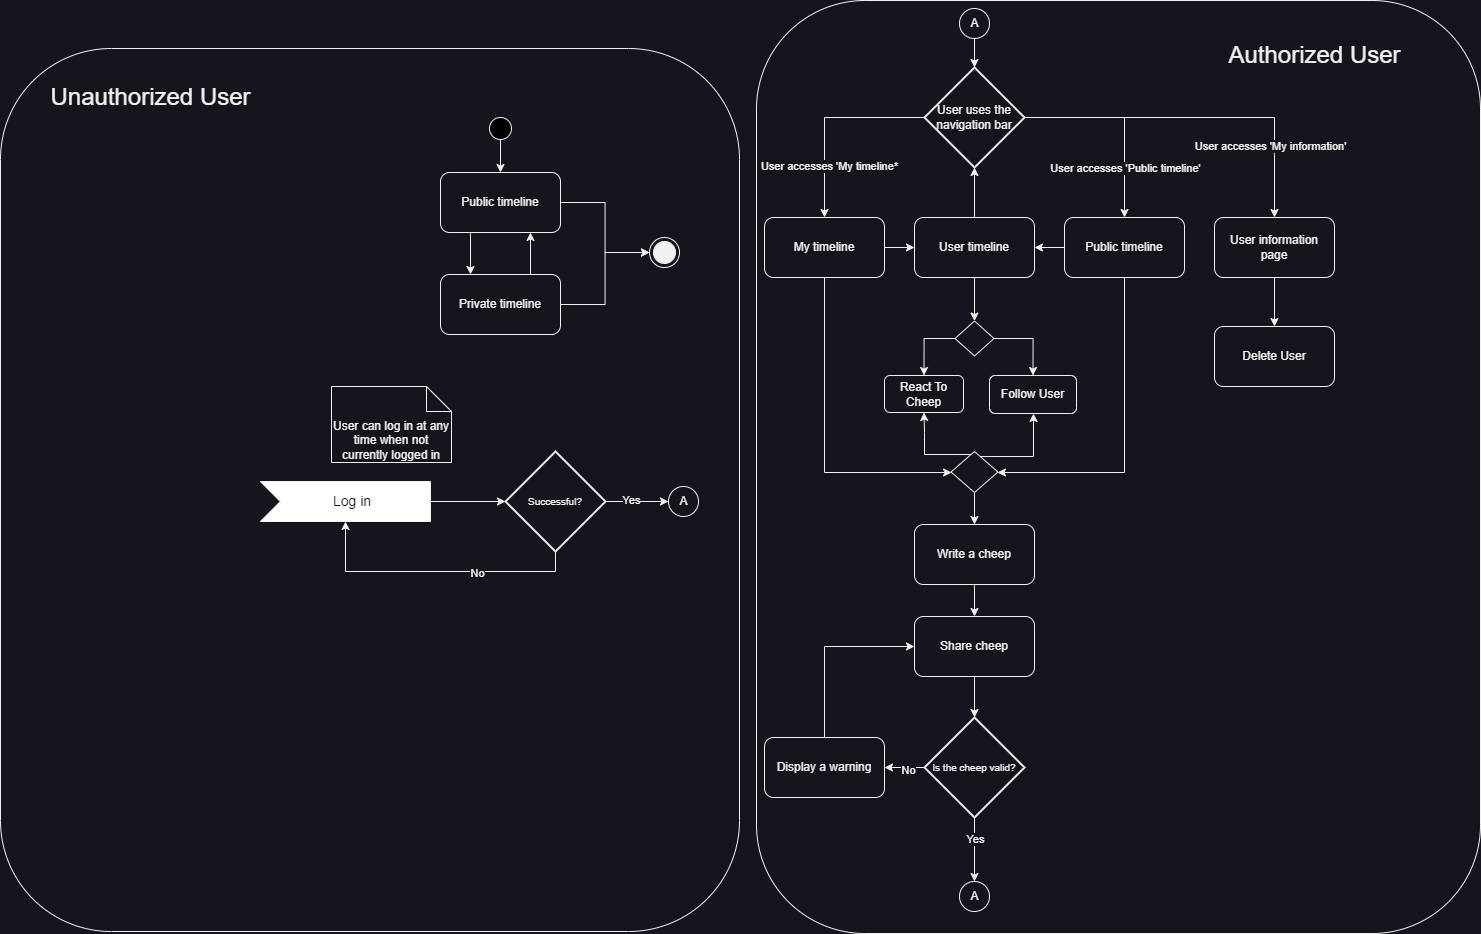

The diagram above was exported from draw.io. Its source (the exported page's mxGraphModel, read from the mxfile embedded in the PNG):
<mxGraphModel dx="1727" dy="1017" grid="0" gridSize="10" guides="1" tooltips="1" connect="1" arrows="1" fold="1" page="0" pageScale="1" pageWidth="1100" pageHeight="850" math="0" shadow="0">
  <root>
    <mxCell id="0" />
    <mxCell id="1" parent="0" />
    <mxCell id="vwhri_nqiH7jmAp8eYQP-30" value="" style="rounded=1;whiteSpace=wrap;html=1;" parent="1" vertex="1">
      <mxGeometry x="800" y="93" width="724" height="933" as="geometry" />
    </mxCell>
    <mxCell id="vwhri_nqiH7jmAp8eYQP-27" value="" style="rounded=1;whiteSpace=wrap;html=1;" parent="1" vertex="1">
      <mxGeometry x="44" y="141" width="739" height="883" as="geometry" />
    </mxCell>
    <mxCell id="j1Txoeeo5fYLzKC64dvX-71" style="edgeStyle=orthogonalEdgeStyle;rounded=0;orthogonalLoop=1;jettySize=auto;html=1;exitX=0.5;exitY=1;exitDx=0;exitDy=0;entryX=0.5;entryY=0;entryDx=0;entryDy=0;" parent="1" source="j1Txoeeo5fYLzKC64dvX-12" target="j1Txoeeo5fYLzKC64dvX-70" edge="1">
      <mxGeometry relative="1" as="geometry" />
    </mxCell>
    <mxCell id="j1Txoeeo5fYLzKC64dvX-12" value="" style="ellipse;whiteSpace=wrap;html=1;aspect=fixed;fillColor=#000000;" parent="1" vertex="1">
      <mxGeometry x="533" y="210" width="22" height="22" as="geometry" />
    </mxCell>
    <mxCell id="j1Txoeeo5fYLzKC64dvX-112" style="edgeStyle=orthogonalEdgeStyle;rounded=0;orthogonalLoop=1;jettySize=auto;html=1;exitX=0.25;exitY=1;exitDx=0;exitDy=0;entryX=0.25;entryY=0;entryDx=0;entryDy=0;" parent="1" source="j1Txoeeo5fYLzKC64dvX-70" target="j1Txoeeo5fYLzKC64dvX-104" edge="1">
      <mxGeometry relative="1" as="geometry" />
    </mxCell>
    <mxCell id="j1Txoeeo5fYLzKC64dvX-171" style="edgeStyle=orthogonalEdgeStyle;rounded=0;orthogonalLoop=1;jettySize=auto;html=1;exitX=1;exitY=0.5;exitDx=0;exitDy=0;entryX=0;entryY=0.5;entryDx=0;entryDy=0;" parent="1" source="j1Txoeeo5fYLzKC64dvX-70" target="j1Txoeeo5fYLzKC64dvX-170" edge="1">
      <mxGeometry relative="1" as="geometry" />
    </mxCell>
    <mxCell id="j1Txoeeo5fYLzKC64dvX-70" value="Public timeline" style="rounded=1;whiteSpace=wrap;html=1;" parent="1" vertex="1">
      <mxGeometry x="484" y="265" width="120" height="60" as="geometry" />
    </mxCell>
    <mxCell id="j1Txoeeo5fYLzKC64dvX-113" style="edgeStyle=orthogonalEdgeStyle;rounded=0;orthogonalLoop=1;jettySize=auto;html=1;exitX=0.75;exitY=0;exitDx=0;exitDy=0;entryX=0.75;entryY=1;entryDx=0;entryDy=0;" parent="1" source="j1Txoeeo5fYLzKC64dvX-104" target="j1Txoeeo5fYLzKC64dvX-70" edge="1">
      <mxGeometry relative="1" as="geometry" />
    </mxCell>
    <mxCell id="j1Txoeeo5fYLzKC64dvX-172" style="edgeStyle=orthogonalEdgeStyle;rounded=0;orthogonalLoop=1;jettySize=auto;html=1;exitX=1;exitY=0.5;exitDx=0;exitDy=0;entryX=0;entryY=0.5;entryDx=0;entryDy=0;" parent="1" source="j1Txoeeo5fYLzKC64dvX-104" target="j1Txoeeo5fYLzKC64dvX-170" edge="1">
      <mxGeometry relative="1" as="geometry" />
    </mxCell>
    <mxCell id="j1Txoeeo5fYLzKC64dvX-104" value="Private timeline" style="rounded=1;whiteSpace=wrap;html=1;" parent="1" vertex="1">
      <mxGeometry x="484" y="367" width="120" height="60" as="geometry" />
    </mxCell>
    <mxCell id="j1Txoeeo5fYLzKC64dvX-120" value="&lt;font color=&quot;#0a0a0a&quot;&gt;Log in&lt;/font&gt;" style="html=1;shape=mxgraph.infographic.ribbonSimple;notch1=20;notch2=0;align=center;verticalAlign=middle;fontSize=14;fontStyle=0;fillColor=#FFFFFF;flipH=0;spacingRight=0;spacingLeft=14;whiteSpace=wrap;" parent="1" vertex="1">
      <mxGeometry x="304" y="574" width="170" height="40" as="geometry" />
    </mxCell>
    <mxCell id="j1Txoeeo5fYLzKC64dvX-141" value="User can log in at any time when not currently logged in" style="shape=note2;boundedLbl=1;whiteSpace=wrap;html=1;size=25;verticalAlign=top;align=center;" parent="1" vertex="1">
      <mxGeometry x="375" y="479" width="120" height="76" as="geometry" />
    </mxCell>
    <mxCell id="j1Txoeeo5fYLzKC64dvX-143" value="A" style="ellipse;html=1;" parent="1" vertex="1">
      <mxGeometry x="712" y="579" width="30" height="30" as="geometry" />
    </mxCell>
    <mxCell id="j1Txoeeo5fYLzKC64dvX-148" style="edgeStyle=orthogonalEdgeStyle;rounded=0;orthogonalLoop=1;jettySize=auto;html=1;exitX=1;exitY=0.5;exitDx=0;exitDy=0;exitPerimeter=0;entryX=0;entryY=0.5;entryDx=0;entryDy=0;" parent="1" source="j1Txoeeo5fYLzKC64dvX-145" target="j1Txoeeo5fYLzKC64dvX-143" edge="1">
      <mxGeometry relative="1" as="geometry" />
    </mxCell>
    <mxCell id="j1Txoeeo5fYLzKC64dvX-151" value="Yes" style="edgeLabel;html=1;align=center;verticalAlign=middle;resizable=0;points=[];" parent="j1Txoeeo5fYLzKC64dvX-148" vertex="1" connectable="0">
      <mxGeometry x="-0.193" y="2" relative="1" as="geometry">
        <mxPoint as="offset" />
      </mxGeometry>
    </mxCell>
    <mxCell id="j1Txoeeo5fYLzKC64dvX-145" value="&lt;font style=&quot;font-size: 10px;&quot;&gt;Successful?&lt;/font&gt;" style="strokeWidth=2;html=1;shape=mxgraph.flowchart.decision;whiteSpace=wrap;" parent="1" vertex="1">
      <mxGeometry x="549" y="544" width="100" height="100" as="geometry" />
    </mxCell>
    <mxCell id="j1Txoeeo5fYLzKC64dvX-147" style="edgeStyle=orthogonalEdgeStyle;rounded=0;orthogonalLoop=1;jettySize=auto;html=1;exitX=1;exitY=0.5;exitDx=0;exitDy=0;exitPerimeter=0;entryX=0;entryY=0.5;entryDx=0;entryDy=0;entryPerimeter=0;" parent="1" source="j1Txoeeo5fYLzKC64dvX-120" target="j1Txoeeo5fYLzKC64dvX-145" edge="1">
      <mxGeometry relative="1" as="geometry" />
    </mxCell>
    <mxCell id="j1Txoeeo5fYLzKC64dvX-149" style="edgeStyle=orthogonalEdgeStyle;rounded=0;orthogonalLoop=1;jettySize=auto;html=1;exitX=0.5;exitY=1;exitDx=0;exitDy=0;exitPerimeter=0;entryX=0;entryY=0;entryDx=85;entryDy=40;entryPerimeter=0;" parent="1" source="j1Txoeeo5fYLzKC64dvX-145" target="j1Txoeeo5fYLzKC64dvX-120" edge="1">
      <mxGeometry relative="1" as="geometry" />
    </mxCell>
    <mxCell id="j1Txoeeo5fYLzKC64dvX-150" value="No" style="edgeLabel;html=1;align=center;verticalAlign=middle;resizable=0;points=[];" parent="j1Txoeeo5fYLzKC64dvX-149" vertex="1" connectable="0">
      <mxGeometry x="-0.2976" y="1" relative="1" as="geometry">
        <mxPoint as="offset" />
      </mxGeometry>
    </mxCell>
    <mxCell id="j1Txoeeo5fYLzKC64dvX-152" value="A" style="ellipse;html=1;" parent="1" vertex="1">
      <mxGeometry x="1003" y="101" width="30" height="30" as="geometry" />
    </mxCell>
    <mxCell id="j1Txoeeo5fYLzKC64dvX-153" value="User timeline" style="rounded=1;whiteSpace=wrap;html=1;" parent="1" vertex="1">
      <mxGeometry x="958" y="310" width="120" height="60" as="geometry" />
    </mxCell>
    <mxCell id="j1Txoeeo5fYLzKC64dvX-198" style="edgeStyle=orthogonalEdgeStyle;rounded=0;orthogonalLoop=1;jettySize=auto;html=1;exitX=1;exitY=0.5;exitDx=0;exitDy=0;entryX=0;entryY=0.5;entryDx=0;entryDy=0;" parent="1" source="j1Txoeeo5fYLzKC64dvX-154" target="j1Txoeeo5fYLzKC64dvX-153" edge="1">
      <mxGeometry relative="1" as="geometry" />
    </mxCell>
    <mxCell id="j1Txoeeo5fYLzKC64dvX-200" style="edgeStyle=orthogonalEdgeStyle;rounded=0;orthogonalLoop=1;jettySize=auto;html=1;exitX=0.5;exitY=1;exitDx=0;exitDy=0;" parent="1" source="j1Txoeeo5fYLzKC64dvX-154" target="vwhri_nqiH7jmAp8eYQP-4" edge="1">
      <mxGeometry relative="1" as="geometry">
        <mxPoint x="958" y="581" as="targetPoint" />
        <Array as="points">
          <mxPoint x="868" y="565" />
        </Array>
      </mxGeometry>
    </mxCell>
    <mxCell id="j1Txoeeo5fYLzKC64dvX-154" value="My timeline" style="rounded=1;whiteSpace=wrap;html=1;" parent="1" vertex="1">
      <mxGeometry x="808" y="310" width="120" height="60" as="geometry" />
    </mxCell>
    <mxCell id="j1Txoeeo5fYLzKC64dvX-173" style="edgeStyle=orthogonalEdgeStyle;rounded=0;orthogonalLoop=1;jettySize=auto;html=1;exitX=0.5;exitY=1;exitDx=0;exitDy=0;entryX=0.5;entryY=0;entryDx=0;entryDy=0;" parent="1" source="j1Txoeeo5fYLzKC64dvX-156" target="j1Txoeeo5fYLzKC64dvX-158" edge="1">
      <mxGeometry relative="1" as="geometry" />
    </mxCell>
    <mxCell id="j1Txoeeo5fYLzKC64dvX-156" value="Write a cheep" style="rounded=1;whiteSpace=wrap;html=1;" parent="1" vertex="1">
      <mxGeometry x="958" y="617" width="120" height="60" as="geometry" />
    </mxCell>
    <mxCell id="j1Txoeeo5fYLzKC64dvX-158" value="Share cheep" style="rounded=1;whiteSpace=wrap;html=1;" parent="1" vertex="1">
      <mxGeometry x="958" y="709" width="120" height="60" as="geometry" />
    </mxCell>
    <mxCell id="j1Txoeeo5fYLzKC64dvX-161" style="edgeStyle=orthogonalEdgeStyle;rounded=0;orthogonalLoop=1;jettySize=auto;html=1;exitX=0;exitY=0.5;exitDx=0;exitDy=0;exitPerimeter=0;entryX=1;entryY=0.5;entryDx=0;entryDy=0;" parent="1" source="j1Txoeeo5fYLzKC64dvX-159" target="j1Txoeeo5fYLzKC64dvX-160" edge="1">
      <mxGeometry relative="1" as="geometry" />
    </mxCell>
    <mxCell id="j1Txoeeo5fYLzKC64dvX-162" value="No" style="edgeLabel;html=1;align=center;verticalAlign=middle;resizable=0;points=[];" parent="j1Txoeeo5fYLzKC64dvX-161" vertex="1" connectable="0">
      <mxGeometry x="-0.1212" y="2" relative="1" as="geometry">
        <mxPoint as="offset" />
      </mxGeometry>
    </mxCell>
    <mxCell id="j1Txoeeo5fYLzKC64dvX-175" style="edgeStyle=orthogonalEdgeStyle;rounded=0;orthogonalLoop=1;jettySize=auto;html=1;exitX=0.5;exitY=1;exitDx=0;exitDy=0;exitPerimeter=0;entryX=0.5;entryY=0;entryDx=0;entryDy=0;" parent="1" source="j1Txoeeo5fYLzKC64dvX-159" target="j1Txoeeo5fYLzKC64dvX-174" edge="1">
      <mxGeometry relative="1" as="geometry" />
    </mxCell>
    <mxCell id="j1Txoeeo5fYLzKC64dvX-188" value="Yes" style="edgeLabel;html=1;align=center;verticalAlign=middle;resizable=0;points=[];" parent="j1Txoeeo5fYLzKC64dvX-175" vertex="1" connectable="0">
      <mxGeometry x="-0.3239" relative="1" as="geometry">
        <mxPoint as="offset" />
      </mxGeometry>
    </mxCell>
    <mxCell id="j1Txoeeo5fYLzKC64dvX-159" value="&lt;font style=&quot;font-size: 10px;&quot;&gt;Is the cheep valid?&lt;/font&gt;" style="strokeWidth=2;html=1;shape=mxgraph.flowchart.decision;whiteSpace=wrap;" parent="1" vertex="1">
      <mxGeometry x="968" y="810" width="100" height="100" as="geometry" />
    </mxCell>
    <mxCell id="j1Txoeeo5fYLzKC64dvX-163" style="edgeStyle=orthogonalEdgeStyle;rounded=0;orthogonalLoop=1;jettySize=auto;html=1;exitX=0.5;exitY=0;exitDx=0;exitDy=0;entryX=0;entryY=0.5;entryDx=0;entryDy=0;" parent="1" source="j1Txoeeo5fYLzKC64dvX-160" target="j1Txoeeo5fYLzKC64dvX-158" edge="1">
      <mxGeometry relative="1" as="geometry" />
    </mxCell>
    <mxCell id="j1Txoeeo5fYLzKC64dvX-160" value="Display a warning" style="rounded=1;whiteSpace=wrap;html=1;" parent="1" vertex="1">
      <mxGeometry x="808" y="830" width="120" height="60" as="geometry" />
    </mxCell>
    <mxCell id="j1Txoeeo5fYLzKC64dvX-165" style="edgeStyle=orthogonalEdgeStyle;rounded=0;orthogonalLoop=1;jettySize=auto;html=1;exitX=0.5;exitY=1;exitDx=0;exitDy=0;entryX=0.5;entryY=0;entryDx=0;entryDy=0;entryPerimeter=0;" parent="1" source="j1Txoeeo5fYLzKC64dvX-158" target="j1Txoeeo5fYLzKC64dvX-159" edge="1">
      <mxGeometry relative="1" as="geometry" />
    </mxCell>
    <mxCell id="j1Txoeeo5fYLzKC64dvX-170" value="" style="ellipse;html=1;shape=endState;fillColor=strokeColor;" parent="1" vertex="1">
      <mxGeometry x="693" y="330" width="30" height="30" as="geometry" />
    </mxCell>
    <mxCell id="j1Txoeeo5fYLzKC64dvX-174" value="A" style="ellipse;html=1;" parent="1" vertex="1">
      <mxGeometry x="1003" y="974" width="30" height="30" as="geometry" />
    </mxCell>
    <mxCell id="j1Txoeeo5fYLzKC64dvX-205" style="edgeStyle=orthogonalEdgeStyle;rounded=0;orthogonalLoop=1;jettySize=auto;html=1;exitX=0.5;exitY=1;exitDx=0;exitDy=0;" parent="1" source="j1Txoeeo5fYLzKC64dvX-181" target="vwhri_nqiH7jmAp8eYQP-32" edge="1">
      <mxGeometry relative="1" as="geometry">
        <mxPoint x="1318" y="416" as="targetPoint" />
      </mxGeometry>
    </mxCell>
    <mxCell id="j1Txoeeo5fYLzKC64dvX-181" value="User information page" style="rounded=1;whiteSpace=wrap;html=1;" parent="1" vertex="1">
      <mxGeometry x="1258" y="310" width="120" height="60" as="geometry" />
    </mxCell>
    <mxCell id="j1Txoeeo5fYLzKC64dvX-192" style="edgeStyle=orthogonalEdgeStyle;rounded=0;orthogonalLoop=1;jettySize=auto;html=1;exitX=0;exitY=0.5;exitDx=0;exitDy=0;exitPerimeter=0;entryX=0.5;entryY=0;entryDx=0;entryDy=0;" parent="1" source="j1Txoeeo5fYLzKC64dvX-191" target="j1Txoeeo5fYLzKC64dvX-154" edge="1">
      <mxGeometry relative="1" as="geometry" />
    </mxCell>
    <mxCell id="j1Txoeeo5fYLzKC64dvX-202" value="User accesses 'My timeline*" style="edgeLabel;html=1;align=center;verticalAlign=middle;resizable=0;points=[];" parent="j1Txoeeo5fYLzKC64dvX-192" vertex="1" connectable="0">
      <mxGeometry x="-0.4127" y="1" relative="1" as="geometry">
        <mxPoint x="-37" y="47" as="offset" />
      </mxGeometry>
    </mxCell>
    <mxCell id="j1Txoeeo5fYLzKC64dvX-197" style="edgeStyle=orthogonalEdgeStyle;rounded=0;orthogonalLoop=1;jettySize=auto;html=1;exitX=1;exitY=0.5;exitDx=0;exitDy=0;exitPerimeter=0;entryX=0.5;entryY=0;entryDx=0;entryDy=0;" parent="1" source="j1Txoeeo5fYLzKC64dvX-191" target="j1Txoeeo5fYLzKC64dvX-196" edge="1">
      <mxGeometry relative="1" as="geometry" />
    </mxCell>
    <mxCell id="j1Txoeeo5fYLzKC64dvX-203" value="User accesses 'Public timeline'" style="edgeLabel;html=1;align=center;verticalAlign=middle;resizable=0;points=[];" parent="j1Txoeeo5fYLzKC64dvX-197" vertex="1" connectable="0">
      <mxGeometry x="0.4973" y="3" relative="1" as="geometry">
        <mxPoint x="-3" as="offset" />
      </mxGeometry>
    </mxCell>
    <mxCell id="j1Txoeeo5fYLzKC64dvX-206" style="edgeStyle=orthogonalEdgeStyle;rounded=0;orthogonalLoop=1;jettySize=auto;html=1;exitX=1;exitY=0.5;exitDx=0;exitDy=0;exitPerimeter=0;entryX=0.5;entryY=0;entryDx=0;entryDy=0;" parent="1" source="j1Txoeeo5fYLzKC64dvX-191" target="j1Txoeeo5fYLzKC64dvX-181" edge="1">
      <mxGeometry relative="1" as="geometry" />
    </mxCell>
    <mxCell id="j1Txoeeo5fYLzKC64dvX-207" value="User accesses 'My information'" style="edgeLabel;html=1;align=center;verticalAlign=middle;resizable=0;points=[];" parent="j1Txoeeo5fYLzKC64dvX-206" vertex="1" connectable="0">
      <mxGeometry x="0.6971" y="1" relative="1" as="geometry">
        <mxPoint x="-6" y="-19" as="offset" />
      </mxGeometry>
    </mxCell>
    <mxCell id="j1Txoeeo5fYLzKC64dvX-191" value="User uses the navigation bar" style="strokeWidth=2;html=1;shape=mxgraph.flowchart.decision;whiteSpace=wrap;" parent="1" vertex="1">
      <mxGeometry x="968" y="160" width="100" height="100" as="geometry" />
    </mxCell>
    <mxCell id="j1Txoeeo5fYLzKC64dvX-194" style="edgeStyle=orthogonalEdgeStyle;rounded=0;orthogonalLoop=1;jettySize=auto;html=1;exitX=0.5;exitY=1;exitDx=0;exitDy=0;entryX=0.5;entryY=0;entryDx=0;entryDy=0;entryPerimeter=0;" parent="1" source="j1Txoeeo5fYLzKC64dvX-152" target="j1Txoeeo5fYLzKC64dvX-191" edge="1">
      <mxGeometry relative="1" as="geometry" />
    </mxCell>
    <mxCell id="j1Txoeeo5fYLzKC64dvX-199" style="edgeStyle=orthogonalEdgeStyle;rounded=0;orthogonalLoop=1;jettySize=auto;html=1;exitX=0;exitY=0.5;exitDx=0;exitDy=0;entryX=1;entryY=0.5;entryDx=0;entryDy=0;" parent="1" source="j1Txoeeo5fYLzKC64dvX-196" target="j1Txoeeo5fYLzKC64dvX-153" edge="1">
      <mxGeometry relative="1" as="geometry" />
    </mxCell>
    <mxCell id="j1Txoeeo5fYLzKC64dvX-201" style="edgeStyle=orthogonalEdgeStyle;rounded=0;orthogonalLoop=1;jettySize=auto;html=1;exitX=0.5;exitY=1;exitDx=0;exitDy=0;" parent="1" source="j1Txoeeo5fYLzKC64dvX-196" target="vwhri_nqiH7jmAp8eYQP-4" edge="1">
      <mxGeometry relative="1" as="geometry">
        <mxPoint x="1168" y="441" as="targetPoint" />
        <Array as="points">
          <mxPoint x="1168" y="565" />
        </Array>
      </mxGeometry>
    </mxCell>
    <mxCell id="j1Txoeeo5fYLzKC64dvX-196" value="Public timeline" style="rounded=1;whiteSpace=wrap;html=1;" parent="1" vertex="1">
      <mxGeometry x="1108" y="310" width="120" height="60" as="geometry" />
    </mxCell>
    <mxCell id="j1Txoeeo5fYLzKC64dvX-204" style="edgeStyle=orthogonalEdgeStyle;rounded=0;orthogonalLoop=1;jettySize=auto;html=1;exitX=0.5;exitY=0;exitDx=0;exitDy=0;entryX=0.5;entryY=1;entryDx=0;entryDy=0;entryPerimeter=0;" parent="1" source="j1Txoeeo5fYLzKC64dvX-153" target="j1Txoeeo5fYLzKC64dvX-191" edge="1">
      <mxGeometry relative="1" as="geometry" />
    </mxCell>
    <mxCell id="vwhri_nqiH7jmAp8eYQP-20" style="edgeStyle=orthogonalEdgeStyle;rounded=0;orthogonalLoop=1;jettySize=auto;html=1;" parent="1" source="vwhri_nqiH7jmAp8eYQP-4" target="j1Txoeeo5fYLzKC64dvX-156" edge="1">
      <mxGeometry relative="1" as="geometry" />
    </mxCell>
    <mxCell id="vwhri_nqiH7jmAp8eYQP-24" style="edgeStyle=orthogonalEdgeStyle;rounded=0;orthogonalLoop=1;jettySize=auto;html=1;entryX=0.5;entryY=1;entryDx=0;entryDy=0;" parent="1" source="vwhri_nqiH7jmAp8eYQP-4" target="vwhri_nqiH7jmAp8eYQP-7" edge="1">
      <mxGeometry relative="1" as="geometry">
        <Array as="points">
          <mxPoint x="968" y="547" />
          <mxPoint x="968" y="525" />
        </Array>
      </mxGeometry>
    </mxCell>
    <mxCell id="vwhri_nqiH7jmAp8eYQP-25" style="edgeStyle=orthogonalEdgeStyle;rounded=0;orthogonalLoop=1;jettySize=auto;html=1;" parent="1" source="vwhri_nqiH7jmAp8eYQP-4" target="vwhri_nqiH7jmAp8eYQP-8" edge="1">
      <mxGeometry relative="1" as="geometry">
        <Array as="points">
          <mxPoint x="1077" y="549" />
        </Array>
      </mxGeometry>
    </mxCell>
    <mxCell id="vwhri_nqiH7jmAp8eYQP-4" value="" style="rhombus;whiteSpace=wrap;html=1;" parent="1" vertex="1">
      <mxGeometry x="994.5" y="544" width="47" height="41" as="geometry" />
    </mxCell>
    <mxCell id="vwhri_nqiH7jmAp8eYQP-7" value="React To Cheep" style="rounded=1;whiteSpace=wrap;html=1;" parent="1" vertex="1">
      <mxGeometry x="928" y="468" width="79" height="37" as="geometry" />
    </mxCell>
    <mxCell id="vwhri_nqiH7jmAp8eYQP-8" value="Follow User" style="rounded=1;whiteSpace=wrap;html=1;" parent="1" vertex="1">
      <mxGeometry x="1033" y="468" width="87" height="38" as="geometry" />
    </mxCell>
    <mxCell id="vwhri_nqiH7jmAp8eYQP-19" style="edgeStyle=orthogonalEdgeStyle;rounded=0;orthogonalLoop=1;jettySize=auto;html=1;entryX=0.5;entryY=0;entryDx=0;entryDy=0;exitX=0;exitY=0.5;exitDx=0;exitDy=0;" parent="1" source="vwhri_nqiH7jmAp8eYQP-13" target="vwhri_nqiH7jmAp8eYQP-7" edge="1">
      <mxGeometry relative="1" as="geometry">
        <Array as="points">
          <mxPoint x="968" y="431" />
        </Array>
      </mxGeometry>
    </mxCell>
    <mxCell id="vwhri_nqiH7jmAp8eYQP-23" style="edgeStyle=orthogonalEdgeStyle;rounded=0;orthogonalLoop=1;jettySize=auto;html=1;entryX=0.5;entryY=0;entryDx=0;entryDy=0;" parent="1" source="vwhri_nqiH7jmAp8eYQP-13" target="vwhri_nqiH7jmAp8eYQP-8" edge="1">
      <mxGeometry relative="1" as="geometry">
        <Array as="points">
          <mxPoint x="1077" y="431" />
        </Array>
      </mxGeometry>
    </mxCell>
    <mxCell id="vwhri_nqiH7jmAp8eYQP-13" value="" style="rhombus;whiteSpace=wrap;html=1;" parent="1" vertex="1">
      <mxGeometry x="998.5" y="413.5" width="39" height="35" as="geometry" />
    </mxCell>
    <mxCell id="vwhri_nqiH7jmAp8eYQP-16" style="edgeStyle=orthogonalEdgeStyle;rounded=0;orthogonalLoop=1;jettySize=auto;html=1;entryX=0.5;entryY=0;entryDx=0;entryDy=0;" parent="1" source="j1Txoeeo5fYLzKC64dvX-153" target="vwhri_nqiH7jmAp8eYQP-13" edge="1">
      <mxGeometry relative="1" as="geometry" />
    </mxCell>
    <mxCell id="vwhri_nqiH7jmAp8eYQP-29" value="&lt;font style=&quot;font-size: 24px;&quot;&gt;Unauthorized User&lt;/font&gt;" style="text;html=1;align=center;verticalAlign=middle;resizable=0;points=[];autosize=1;strokeColor=none;fillColor=none;" parent="1" vertex="1">
      <mxGeometry x="85" y="169" width="218" height="41" as="geometry" />
    </mxCell>
    <mxCell id="vwhri_nqiH7jmAp8eYQP-31" value="&lt;font style=&quot;font-size: 24px;&quot;&gt;Authorized User&lt;/font&gt;" style="text;html=1;align=center;verticalAlign=middle;resizable=0;points=[];autosize=1;strokeColor=none;fillColor=none;" parent="1" vertex="1">
      <mxGeometry x="1263" y="127" width="190" height="41" as="geometry" />
    </mxCell>
    <mxCell id="vwhri_nqiH7jmAp8eYQP-32" value="Delete User" style="rounded=1;whiteSpace=wrap;html=1;" parent="1" vertex="1">
      <mxGeometry x="1258" y="419" width="120" height="60" as="geometry" />
    </mxCell>
  </root>
</mxGraphModel>